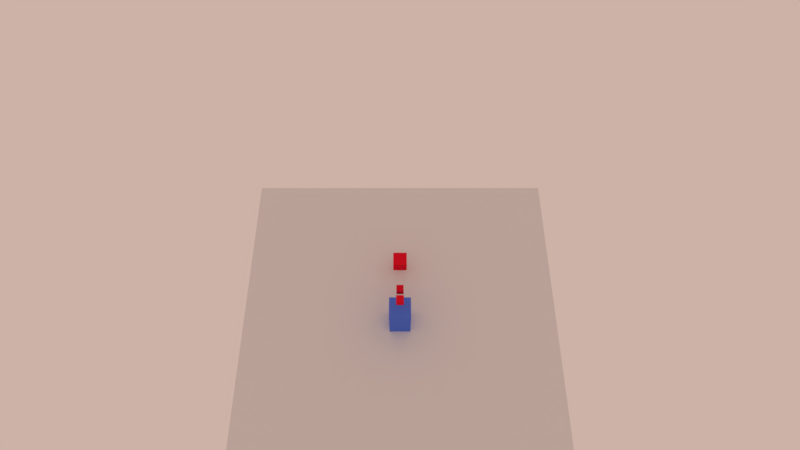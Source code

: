 # Source: libPlayer.blend  (saved by Blender 2.79.7; exported with 4.5.12 LTS)
import bpy
from mathutils import Matrix  # noqa: F401  (used for matrix-valued properties, if any)

bpy.ops.wm.read_factory_settings(use_empty=True)
scene = bpy.context.scene
scene.name = '_assets'

# ---- collections
col_collection_1 = bpy.data.collections.new('Collection 1'); scene.collection.children.link(col_collection_1)
col_collection_20 = bpy.data.collections.new('Collection 20'); scene.collection.children.link(col_collection_20)
col_collection_20.hide_render = True
col_collection_20.hide_viewport = True

# ---- materials (node trees are filled in below, after node groups)
mat_mira = bpy.data.materials.new('mira')
mat_mira.alpha_threshold = 0.0
mat_mira.use_transparent_shadow = False
mat_mira.diffuse_color = (0.8, 0.0107, 0.02868, 1.0)
mat_mira.roughness = 0.5
mat_mira.specular_intensity = 0.0
mat_cube = bpy.data.materials.new('Cube')
mat_cube.alpha_threshold = 0.0
mat_cube.use_transparent_shadow = False
mat_cube.diffuse_color = (0.1, 0.2, 0.8, 1.0)
mat_cube.roughness = 0.5
mat_cube.specular_intensity = 0.0
mat_cube.line_color = (0.0, 0.0, 0.0, 1.0)
mat_ball = bpy.data.materials.new('ball')
mat_ball.alpha_threshold = 0.0
mat_ball.use_transparent_shadow = False
mat_ball.diffuse_color = (0.000514, 0.000514, 0.000514, 1.0)
mat_ball.roughness = 0.5
mat_ball.specular_intensity = 0.0

# ---- material node trees

# ---- world
world_world = bpy.data.worlds.new('World'); scene.world = world_world
world_world.color = (0.6038, 0.4427, 0.3864)
world_world.use_sun_shadow = False
world_world.sun_shadow_jitter_overblur = 0.0

# ---- cameras
cam_camera = bpy.data.cameras.new('Camera')
cam_camera.clip_end = 100.0
cam_camera.lens = 22.02
cam_camera.sensor_width = 32.0
cam_camera.sensor_height = 18.0
cam_camera.ortho_scale = 7.314
cam_camera.lens_unit = 'FOV'
cam_camera.dof.focus_distance = 0.0
cam_camera.dof.aperture_fstop = 128.0

# ---- meshes
me_plane_001 = bpy.data.meshes.new('Plane.001')
me_plane_001.from_pydata([(-7.615, -7.615, 0.0), (7.615, -7.615, 0.0), (-7.615, 7.615, 0.0), (7.615, 7.615, 0.0)], [], [(0, 1, 3, 2)])
me_plane_001.use_remesh_preserve_volume = False
me_plane_001.use_remesh_preserve_attributes = False
me_plane_001.use_mirror_vertex_groups = False
me_plane_001.update()
me_cube_001 = bpy.data.meshes.new('Cube.001')
me_cube_001.from_pydata([(-0.3303, -0.3303, -0.3303), (-0.3303, -0.3303, 0.3303), (-0.3303, 0.3303, -0.3303), (-0.3303, 0.3303, 0.3303), (0.3303, -0.3303, -0.3303), (0.3303, -0.3303, 0.3303), (0.3303, 0.3303, -0.3303), (0.3303, 0.3303, 0.3303)], [], [(0, 1, 3, 2), (2, 3, 7, 6), (6, 7, 5, 4), (4, 5, 1, 0), (2, 6, 4, 0), (7, 3, 1, 5)])
me_cube_001.materials.append(mat_mira)
me_cube_001.use_remesh_preserve_volume = False
me_cube_001.use_remesh_preserve_attributes = False
me_cube_001.use_mirror_vertex_groups = False
me_cube_001.update()
me_cube = bpy.data.meshes.new('Cube')
me_cube.from_pydata([(0.5, 0.5, -1.0), (0.5, -0.5, -1.0), (-0.5, -0.5, -1.0), (-0.5, 0.5, -1.0), (0.5, 0.5, 1.0), (0.5, -0.5, 1.0), (-0.5, -0.5, 1.0), (-0.5, 0.5, 1.0), (0.5, -3.278e-07, 1.0), (1.192e-07, 0.5, 1.0), (-2.682e-07, -0.5, 1.0), (-0.5, 8.941e-08, 1.0), (-7.451e-08, -1.192e-07, 1.0)], [], [(0, 1, 2, 3), (12, 11, 6, 10), (0, 4, 8, 5, 1), (1, 5, 10, 6, 2), (2, 6, 11, 7, 3), (4, 0, 3, 7, 9), (8, 12, 10, 5), (4, 9, 12, 8), (9, 7, 11, 12)])
me_cube.materials.append(mat_cube)
me_cube.use_remesh_preserve_volume = False
me_cube.use_remesh_preserve_attributes = False
me_cube.use_mirror_vertex_groups = False
me_cube.update()
me_macakinha = bpy.data.meshes.new('macakinha')
me_macakinha.from_pydata([], [], [])
me_macakinha.materials.append(None)
me_macakinha.materials.append(None)
me_macakinha.update()
me_cube_002 = bpy.data.meshes.new('Cube.002')
me_cube_002.from_pydata([(-0.1709, -0.1709, -0.1709), (-0.1709, -0.1709, 0.1709), (-0.1709, 0.1709, -0.1709), (-0.1709, 0.1709, 0.1709), (0.1709, -0.1709, -0.1709), (0.1709, -0.1709, 0.1709), (0.1709, 0.1709, -0.1709), (0.1709, 0.1709, 0.1709)], [], [(0, 1, 3, 2), (2, 3, 7, 6), (6, 7, 5, 4), (4, 5, 1, 0), (2, 6, 4, 0), (7, 3, 1, 5)])
me_cube_002.materials.append(mat_mira)
me_cube_002.use_remesh_preserve_volume = False
me_cube_002.use_remesh_preserve_attributes = False
me_cube_002.use_mirror_vertex_groups = False
me_cube_002.update()
me_cube_005 = bpy.data.meshes.new('Cube.005')
me_cube_005.from_pydata([(-0.1709, -0.1709, -0.1709), (-0.1709, -0.1709, 0.1709), (-0.1709, 0.1709, -0.1709), (-0.1709, 0.1709, 0.1709), (0.1709, -0.1709, -0.1709), (0.1709, -0.1709, 0.1709), (0.1709, 0.1709, -0.1709), (0.1709, 0.1709, 0.1709)], [], [(0, 1, 3, 2), (2, 3, 7, 6), (6, 7, 5, 4), (4, 5, 1, 0), (2, 6, 4, 0), (7, 3, 1, 5)])
me_cube_005.materials.append(mat_mira)
me_cube_005.use_remesh_preserve_volume = False
me_cube_005.use_remesh_preserve_attributes = False
me_cube_005.use_mirror_vertex_groups = False
me_cube_005.update()
me_cube_003 = bpy.data.meshes.new('Cube.003')
me_cube_003.from_pydata([(-0.1663, -0.1663, -0.1663), (-0.1663, -0.1663, 0.1663), (-0.1663, 0.1663, -0.1663), (-0.1663, 0.1663, 0.1663), (0.1663, -0.1663, -0.1663), (0.1663, -0.1663, 0.1663), (0.1663, 0.1663, -0.1663), (0.1663, 0.1663, 0.1663)], [], [(0, 1, 3, 2), (2, 3, 7, 6), (6, 7, 5, 4), (4, 5, 1, 0), (2, 6, 4, 0), (7, 3, 1, 5)])
me_cube_003.materials.append(mat_ball)
me_cube_003.use_remesh_preserve_volume = False
me_cube_003.use_remesh_preserve_attributes = False
me_cube_003.use_mirror_vertex_groups = False
me_cube_003.update()

# ---- objects
ob_plane_008 = bpy.data.objects.new('Plane.008', me_plane_001)
ob_mira = bpy.data.objects.new('mira', me_cube_001)
ob_player = bpy.data.objects.new('player', me_cube)
ob_empty_001 = bpy.data.objects.new('Empty.001', None)
ob_camera = bpy.data.objects.new('Camera', cam_camera)
ob_eixo_mira = bpy.data.objects.new('eixo-mira', None)
ob_playmesharm = bpy.data.objects.new('PlayMeshArm', me_macakinha)
ob_spw = bpy.data.objects.new('spw', me_cube_002)
ob_spw_p = bpy.data.objects.new('spw_p', None)
ob_spw_001 = bpy.data.objects.new('spw.001', me_cube_005)
ob_ball = bpy.data.objects.new('ball', me_cube_003)

# ---- transforms, parenting, visibility, modifiers, constraints
ob_plane_008.location = (0.0, 0.0, 0.0)
ob_plane_008.lineart.crease_threshold = 0.0
ob_mira.location = (0.0, 2.845, 0.772)
ob_mira.lineart.crease_threshold = 0.0
ob_player.location = (0.0, 0.0, 1.0)
ob_player.lock_rotations_4d = False
ob_player.empty_display_type = 'ARROWS'
ob_player.lineart.crease_threshold = 0.0
ob_empty_001.parent = ob_player
ob_empty_001.matrix_parent_inverse = Matrix(((1.0, 0.0, 0.0, 7.451e-08), (0.0, 1.0, 0.0, 1.192e-07), (0.0, 0.0, 1.0, -2.0), (0.0, 0.0, 0.0, 1.0)))
ob_empty_001.location = (0.0, 0.0, 2.819)
ob_empty_001.lineart.crease_threshold = 0.0
ob_camera.parent = ob_empty_001
ob_camera.matrix_parent_inverse = Matrix(((1.0, 0.0, 0.0, -0.0), (0.0, 1.0, 0.0, -0.0), (0.0, 0.0, 1.0, -2.819), (0.0, 0.0, 0.0, 1.0)))
ob_camera.location = (0.0, -8.354, 26.91)
ob_camera.rotation_euler = (0.4854, -0.0, 0.0)
ob_camera.lock_rotations_4d = False
ob_camera.empty_display_type = 'ARROWS'
ob_camera.color = (0.0, 0.0, 0.0, 0.0)
ob_camera.display_type = 'WIRE'
ob_camera.lineart.crease_threshold = 0.0
ob_eixo_mira.parent = ob_player
ob_eixo_mira.matrix_parent_inverse = Matrix(((1.0, 0.0, 0.0, 0.0), (0.0, 1.0, 0.0, 0.0), (0.0, 0.0, 1.0, -1.0), (0.0, 0.0, 0.0, 1.0)))
ob_eixo_mira.location = (0.0, 0.0, 1.0)
ob_eixo_mira.lineart.crease_threshold = 0.0
ob_playmesharm.parent = ob_eixo_mira
ob_playmesharm.matrix_parent_inverse = Matrix(((1.0, 0.0, 0.0, 0.0), (0.0, 1.0, 0.0, 0.0), (0.0, 0.0, 1.0, -1.0), (0.0, 0.0, 0.0, 1.0)))
ob_playmesharm.location = (-1.21e-14, 0.7851, 0.7539)
ob_playmesharm.rotation_euler = (1.571, -3.258e-07, 3.142)
ob_playmesharm.scale = (18.46, 18.46, 18.46)
ob_playmesharm.hide_render = True
ob_playmesharm.lineart.crease_threshold = 0.0
ob_spw.parent = ob_eixo_mira
ob_spw.matrix_parent_inverse = Matrix(((1.0, 0.0, 0.0, 0.0), (0.0, 1.0, 0.0, 0.0), (0.0, 0.0, 1.0, -1.0), (0.0, 0.0, 0.0, 1.0)))
ob_spw.location = (0.0, 1.266, 1.013)
ob_spw.lineart.crease_threshold = 0.0
ob_spw_p.parent = ob_player
ob_spw_p.matrix_parent_inverse = Matrix(((1.0, 0.0, 0.0, 0.0), (0.0, 1.0, 0.0, 7.525), (0.0, 0.0, 1.0, -1.144), (0.0, 0.0, 0.0, 1.0)))
ob_spw_p.location = (0.0, -7.525, 2.769)
ob_spw_p.scale = (0.3504, 0.3504, 0.3504)
ob_spw_p.empty_display_type = 'SPHERE'
ob_spw_p.lineart.crease_threshold = 0.0
ob_spw_001.parent = ob_spw_p
ob_spw_001.matrix_parent_inverse = Matrix(((2.854, 0.0, 0.0, 0.0), (0.0, 2.854, 0.0, 17.14), (0.0, 0.0, 2.854, -3.263), (0.0, 0.0, 0.0, 1.0)))
ob_spw_001.location = (0.0, -5.87, 1.156)
ob_spw_001.lineart.crease_threshold = 0.0
ob_ball.location = (0.0, 0.0, 0.0)
ob_ball.lineart.crease_threshold = 0.0

# ---- collection membership
col_collection_1.objects.link(ob_plane_008)
col_collection_1.objects.link(ob_mira)
col_collection_1.objects.link(ob_player)
col_collection_1.objects.link(ob_empty_001)
col_collection_1.objects.link(ob_camera)
col_collection_1.objects.link(ob_eixo_mira)
col_collection_1.objects.link(ob_playmesharm)
col_collection_1.objects.link(ob_spw)
col_collection_1.objects.link(ob_spw_p)
col_collection_1.objects.link(ob_spw_001)
col_collection_20.objects.link(ob_ball)

# ---- scene / render settings (as saved in the file)
scene.camera = ob_camera
scene.frame_start = 1; scene.frame_end = 250; scene.frame_set(0)
scene.render.engine = 'BLENDER_EEVEE_NEXT'
scene.render.resolution_percentage = 50
scene.render.dither_intensity = 0.0
scene.cycles.use_denoising = False
scene.cycles.samples = 128
scene.cycles.sampling_pattern = 'TABULATED_SOBOL'
scene.cycles.use_adaptive_sampling = False
scene.cycles.use_light_tree = False
scene.view_settings.view_transform = 'Standard'
bpy.context.view_layer.update()
